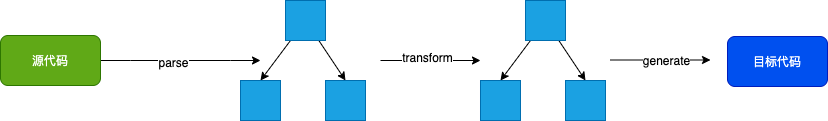

The diagram above was exported from draw.io. Its source (the exported page's mxGraphModel, read from the mxfile embedded in the PNG):
<mxGraphModel dx="1412" dy="780" grid="1" gridSize="10" guides="1" tooltips="1" connect="1" arrows="1" fold="1" page="1" pageScale="1" pageWidth="827" pageHeight="1169" math="0" shadow="0">
  <root>
    <mxCell id="0" />
    <mxCell id="1" parent="0" />
    <mxCell id="upZtALpaKeB0go2-AOh5-28" style="edgeStyle=entityRelationEdgeStyle;rounded=0;orthogonalLoop=1;jettySize=auto;html=1;" edge="1" parent="1" source="upZtALpaKeB0go2-AOh5-1">
      <mxGeometry relative="1" as="geometry">
        <mxPoint x="260" y="214" as="targetPoint" />
      </mxGeometry>
    </mxCell>
    <mxCell id="upZtALpaKeB0go2-AOh5-31" value="parse" style="edgeLabel;html=1;align=center;verticalAlign=middle;resizable=0;points=[];" vertex="1" connectable="0" parent="upZtALpaKeB0go2-AOh5-28">
      <mxGeometry x="-0.1" y="-1" relative="1" as="geometry">
        <mxPoint as="offset" />
      </mxGeometry>
    </mxCell>
    <mxCell id="upZtALpaKeB0go2-AOh5-1" value="源代码" style="rounded=1;whiteSpace=wrap;html=1;fillColor=#60a917;strokeColor=#2D7600;fontColor=#ffffff;" vertex="1" parent="1">
      <mxGeometry y="189" width="100" height="50" as="geometry" />
    </mxCell>
    <mxCell id="upZtALpaKeB0go2-AOh5-4" value="目标代码" style="rounded=1;whiteSpace=wrap;html=1;fillColor=#0050ef;strokeColor=#001DBC;fontColor=#ffffff;" vertex="1" parent="1">
      <mxGeometry x="727" y="190" width="100" height="50" as="geometry" />
    </mxCell>
    <mxCell id="upZtALpaKeB0go2-AOh5-17" style="edgeStyle=none;rounded=0;orthogonalLoop=1;jettySize=auto;html=1;entryX=0.5;entryY=0;entryDx=0;entryDy=0;" edge="1" parent="1" source="upZtALpaKeB0go2-AOh5-19" target="upZtALpaKeB0go2-AOh5-20">
      <mxGeometry relative="1" as="geometry" />
    </mxCell>
    <mxCell id="upZtALpaKeB0go2-AOh5-18" style="edgeStyle=none;rounded=0;orthogonalLoop=1;jettySize=auto;html=1;entryX=0.5;entryY=0;entryDx=0;entryDy=0;" edge="1" parent="1" source="upZtALpaKeB0go2-AOh5-19" target="upZtALpaKeB0go2-AOh5-21">
      <mxGeometry relative="1" as="geometry" />
    </mxCell>
    <mxCell id="upZtALpaKeB0go2-AOh5-19" value="" style="whiteSpace=wrap;html=1;aspect=fixed;fillColor=#1ba1e2;strokeColor=#006EAF;fontColor=#ffffff;" vertex="1" parent="1">
      <mxGeometry x="285" y="154" width="40" height="40" as="geometry" />
    </mxCell>
    <mxCell id="upZtALpaKeB0go2-AOh5-20" value="" style="whiteSpace=wrap;html=1;aspect=fixed;fillColor=#1ba1e2;strokeColor=#006EAF;fontColor=#ffffff;" vertex="1" parent="1">
      <mxGeometry x="240" y="234" width="40" height="40" as="geometry" />
    </mxCell>
    <mxCell id="upZtALpaKeB0go2-AOh5-21" value="" style="whiteSpace=wrap;html=1;aspect=fixed;fillColor=#1ba1e2;strokeColor=#006EAF;fontColor=#ffffff;" vertex="1" parent="1">
      <mxGeometry x="325" y="234" width="40" height="40" as="geometry" />
    </mxCell>
    <mxCell id="upZtALpaKeB0go2-AOh5-23" style="edgeStyle=none;rounded=0;orthogonalLoop=1;jettySize=auto;html=1;entryX=0.5;entryY=0;entryDx=0;entryDy=0;" edge="1" parent="1" source="upZtALpaKeB0go2-AOh5-25" target="upZtALpaKeB0go2-AOh5-26">
      <mxGeometry relative="1" as="geometry" />
    </mxCell>
    <mxCell id="upZtALpaKeB0go2-AOh5-24" style="edgeStyle=none;rounded=0;orthogonalLoop=1;jettySize=auto;html=1;entryX=0.5;entryY=0;entryDx=0;entryDy=0;" edge="1" parent="1" source="upZtALpaKeB0go2-AOh5-25" target="upZtALpaKeB0go2-AOh5-27">
      <mxGeometry relative="1" as="geometry" />
    </mxCell>
    <mxCell id="upZtALpaKeB0go2-AOh5-25" value="" style="whiteSpace=wrap;html=1;aspect=fixed;fillColor=#1ba1e2;strokeColor=#006EAF;fontColor=#ffffff;" vertex="1" parent="1">
      <mxGeometry x="525" y="154" width="40" height="40" as="geometry" />
    </mxCell>
    <mxCell id="upZtALpaKeB0go2-AOh5-26" value="" style="whiteSpace=wrap;html=1;aspect=fixed;fillColor=#1ba1e2;strokeColor=#006EAF;fontColor=#ffffff;" vertex="1" parent="1">
      <mxGeometry x="480" y="234" width="40" height="40" as="geometry" />
    </mxCell>
    <mxCell id="upZtALpaKeB0go2-AOh5-27" value="" style="whiteSpace=wrap;html=1;aspect=fixed;fillColor=#1ba1e2;strokeColor=#006EAF;fontColor=#ffffff;" vertex="1" parent="1">
      <mxGeometry x="565" y="234" width="40" height="40" as="geometry" />
    </mxCell>
    <mxCell id="upZtALpaKeB0go2-AOh5-29" value="" style="endArrow=classic;html=1;" edge="1" parent="1">
      <mxGeometry width="50" height="50" relative="1" as="geometry">
        <mxPoint x="380" y="214" as="sourcePoint" />
        <mxPoint x="480" y="214" as="targetPoint" />
      </mxGeometry>
    </mxCell>
    <mxCell id="upZtALpaKeB0go2-AOh5-32" value="transform" style="edgeLabel;html=1;align=center;verticalAlign=middle;resizable=0;points=[];" vertex="1" connectable="0" parent="upZtALpaKeB0go2-AOh5-29">
      <mxGeometry x="-0.08" y="4" relative="1" as="geometry">
        <mxPoint as="offset" />
      </mxGeometry>
    </mxCell>
    <mxCell id="upZtALpaKeB0go2-AOh5-30" value="" style="endArrow=classic;html=1;" edge="1" parent="1">
      <mxGeometry width="50" height="50" relative="1" as="geometry">
        <mxPoint x="610" y="213.5" as="sourcePoint" />
        <mxPoint x="710" y="213.5" as="targetPoint" />
      </mxGeometry>
    </mxCell>
    <mxCell id="upZtALpaKeB0go2-AOh5-33" value="generate" style="edgeLabel;html=1;align=center;verticalAlign=middle;resizable=0;points=[];" vertex="1" connectable="0" parent="upZtALpaKeB0go2-AOh5-30">
      <mxGeometry x="0.1" y="1" relative="1" as="geometry">
        <mxPoint y="1" as="offset" />
      </mxGeometry>
    </mxCell>
  </root>
</mxGraphModel>